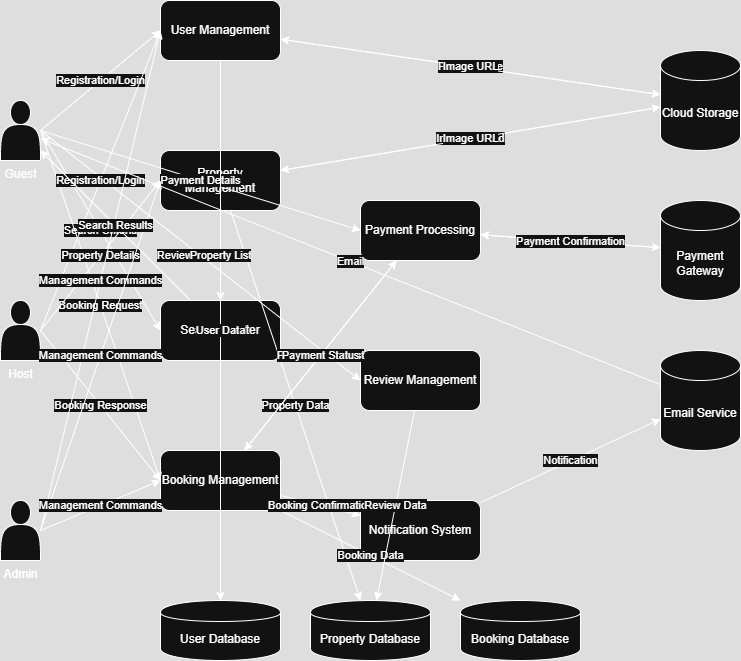

The diagram above was exported from draw.io. Its source (the exported page's mxGraphModel, read from the mxfile embedded in the PNG):
<mxGraphModel dx="856" dy="513" grid="1" gridSize="10" guides="1" tooltips="1" connect="1" arrows="1" fold="1" page="1" pageScale="1" pageWidth="850" pageHeight="1100" math="0" shadow="0">
  <root>
    <mxCell id="0" />
    <mxCell id="1" parent="0" />
    <mxCell id="LgfmdrAEruhT10Qdo7c4-104" value="Guest" style="shape=actor;verticalLabelPosition=bottom;verticalAlign=top;html=1;outlineConnect=0;" vertex="1" parent="1">
      <mxGeometry x="40" y="200" width="40" height="60" as="geometry" />
    </mxCell>
    <mxCell id="LgfmdrAEruhT10Qdo7c4-105" value="Host" style="shape=actor;verticalLabelPosition=bottom;verticalAlign=top;html=1;outlineConnect=0;" vertex="1" parent="1">
      <mxGeometry x="40" y="400" width="40" height="60" as="geometry" />
    </mxCell>
    <mxCell id="LgfmdrAEruhT10Qdo7c4-106" value="Admin" style="shape=actor;verticalLabelPosition=bottom;verticalAlign=top;html=1;outlineConnect=0;" vertex="1" parent="1">
      <mxGeometry x="40" y="600" width="40" height="60" as="geometry" />
    </mxCell>
    <mxCell id="LgfmdrAEruhT10Qdo7c4-107" value="Payment Gateway" style="shape=cylinder3;whiteSpace=wrap;html=1;boundedLbl=1;backgroundOutline=1;size=15;" vertex="1" parent="1">
      <mxGeometry x="700" y="300" width="80" height="100" as="geometry" />
    </mxCell>
    <mxCell id="LgfmdrAEruhT10Qdo7c4-108" value="Email Service" style="shape=cylinder3;whiteSpace=wrap;html=1;boundedLbl=1;backgroundOutline=1;size=15;" vertex="1" parent="1">
      <mxGeometry x="700" y="450" width="80" height="100" as="geometry" />
    </mxCell>
    <mxCell id="LgfmdrAEruhT10Qdo7c4-109" value="Cloud Storage" style="shape=cylinder3;whiteSpace=wrap;html=1;boundedLbl=1;backgroundOutline=1;size=15;" vertex="1" parent="1">
      <mxGeometry x="700" y="150" width="80" height="100" as="geometry" />
    </mxCell>
    <mxCell id="LgfmdrAEruhT10Qdo7c4-110" value="User Management" style="rounded=1;whiteSpace=wrap;html=1;" vertex="1" parent="1">
      <mxGeometry x="200" y="100" width="120" height="60" as="geometry" />
    </mxCell>
    <mxCell id="LgfmdrAEruhT10Qdo7c4-111" value="Property Management" style="rounded=1;whiteSpace=wrap;html=1;" vertex="1" parent="1">
      <mxGeometry x="200" y="250" width="120" height="60" as="geometry" />
    </mxCell>
    <mxCell id="LgfmdrAEruhT10Qdo7c4-112" value="Search &amp; Filter" style="rounded=1;whiteSpace=wrap;html=1;" vertex="1" parent="1">
      <mxGeometry x="200" y="400" width="120" height="60" as="geometry" />
    </mxCell>
    <mxCell id="LgfmdrAEruhT10Qdo7c4-113" value="Booking Management" style="rounded=1;whiteSpace=wrap;html=1;" vertex="1" parent="1">
      <mxGeometry x="200" y="550" width="120" height="60" as="geometry" />
    </mxCell>
    <mxCell id="LgfmdrAEruhT10Qdo7c4-114" value="Payment Processing" style="rounded=1;whiteSpace=wrap;html=1;" vertex="1" parent="1">
      <mxGeometry x="400" y="300" width="120" height="60" as="geometry" />
    </mxCell>
    <mxCell id="LgfmdrAEruhT10Qdo7c4-115" value="Review Management" style="rounded=1;whiteSpace=wrap;html=1;" vertex="1" parent="1">
      <mxGeometry x="400" y="450" width="120" height="60" as="geometry" />
    </mxCell>
    <mxCell id="LgfmdrAEruhT10Qdo7c4-116" value="Notification System" style="rounded=1;whiteSpace=wrap;html=1;" vertex="1" parent="1">
      <mxGeometry x="400" y="600" width="120" height="60" as="geometry" />
    </mxCell>
    <mxCell id="LgfmdrAEruhT10Qdo7c4-117" value="User Database" style="shape=cylinder;whiteSpace=wrap;html=1;boundedLbl=1;" vertex="1" parent="1">
      <mxGeometry x="200" y="700" width="120" height="60" as="geometry" />
    </mxCell>
    <mxCell id="LgfmdrAEruhT10Qdo7c4-118" value="Property Database" style="shape=cylinder;whiteSpace=wrap;html=1;boundedLbl=1;" vertex="1" parent="1">
      <mxGeometry x="350" y="700" width="120" height="60" as="geometry" />
    </mxCell>
    <mxCell id="LgfmdrAEruhT10Qdo7c4-119" value="Booking Database" style="shape=cylinder;whiteSpace=wrap;html=1;boundedLbl=1;" vertex="1" parent="1">
      <mxGeometry x="500" y="700" width="120" height="60" as="geometry" />
    </mxCell>
    <mxCell id="LgfmdrAEruhT10Qdo7c4-120" value="Registration/Login" style="endArrow=classic;html=1;entryX=0;entryY=0.5;exitX=1;exitY=0.5;" edge="1" parent="1" source="LgfmdrAEruhT10Qdo7c4-104" target="LgfmdrAEruhT10Qdo7c4-110">
      <mxGeometry relative="1" as="geometry" />
    </mxCell>
    <mxCell id="LgfmdrAEruhT10Qdo7c4-121" value="Search Criteria" style="endArrow=classic;html=1;entryX=0;entryY=0.5;exitX=1;exitY=0.5;" edge="1" parent="1" source="LgfmdrAEruhT10Qdo7c4-104" target="LgfmdrAEruhT10Qdo7c4-112">
      <mxGeometry relative="1" as="geometry" />
    </mxCell>
    <mxCell id="LgfmdrAEruhT10Qdo7c4-122" value="Booking Request" style="endArrow=classic;html=1;entryX=0;entryY=0.5;exitX=1;exitY=0.5;" edge="1" parent="1" source="LgfmdrAEruhT10Qdo7c4-104" target="LgfmdrAEruhT10Qdo7c4-113">
      <mxGeometry relative="1" as="geometry" />
    </mxCell>
    <mxCell id="LgfmdrAEruhT10Qdo7c4-123" value="Payment Details" style="endArrow=classic;html=1;entryX=0;entryY=0.5;exitX=1;exitY=0.5;" edge="1" parent="1" source="LgfmdrAEruhT10Qdo7c4-104" target="LgfmdrAEruhT10Qdo7c4-114">
      <mxGeometry relative="1" as="geometry" />
    </mxCell>
    <mxCell id="LgfmdrAEruhT10Qdo7c4-124" value="Review/Feedback" style="endArrow=classic;html=1;entryX=0;entryY=0.5;exitX=1;exitY=0.5;" edge="1" parent="1" source="LgfmdrAEruhT10Qdo7c4-104" target="LgfmdrAEruhT10Qdo7c4-115">
      <mxGeometry relative="1" as="geometry" />
    </mxCell>
    <mxCell id="LgfmdrAEruhT10Qdo7c4-125" value="Registration/Login" style="endArrow=classic;html=1;entryX=0;entryY=0.5;exitX=1;exitY=0.5;" edge="1" parent="1" source="LgfmdrAEruhT10Qdo7c4-105" target="LgfmdrAEruhT10Qdo7c4-110">
      <mxGeometry relative="1" as="geometry" />
    </mxCell>
    <mxCell id="LgfmdrAEruhT10Qdo7c4-126" value="Property Details" style="endArrow=classic;html=1;entryX=0;entryY=0.5;exitX=1;exitY=0.5;" edge="1" parent="1" source="LgfmdrAEruhT10Qdo7c4-105" target="LgfmdrAEruhT10Qdo7c4-111">
      <mxGeometry relative="1" as="geometry" />
    </mxCell>
    <mxCell id="LgfmdrAEruhT10Qdo7c4-127" value="Booking Response" style="endArrow=classic;html=1;entryX=0;entryY=0.5;exitX=1;exitY=0.5;" edge="1" parent="1" source="LgfmdrAEruhT10Qdo7c4-105" target="LgfmdrAEruhT10Qdo7c4-113">
      <mxGeometry relative="1" as="geometry" />
    </mxCell>
    <mxCell id="LgfmdrAEruhT10Qdo7c4-128" value="Management Commands" style="endArrow=classic;html=1;entryX=0;entryY=0.5;exitX=1;exitY=0.5;" edge="1" parent="1" source="LgfmdrAEruhT10Qdo7c4-106" target="LgfmdrAEruhT10Qdo7c4-110">
      <mxGeometry relative="1" as="geometry" />
    </mxCell>
    <mxCell id="LgfmdrAEruhT10Qdo7c4-129" value="Management Commands" style="endArrow=classic;html=1;entryX=0;entryY=0.5;exitX=1;exitY=0.5;" edge="1" parent="1" source="LgfmdrAEruhT10Qdo7c4-106" target="LgfmdrAEruhT10Qdo7c4-111">
      <mxGeometry relative="1" as="geometry" />
    </mxCell>
    <mxCell id="LgfmdrAEruhT10Qdo7c4-130" value="Management Commands" style="endArrow=classic;html=1;entryX=0;entryY=0.5;exitX=1;exitY=0.5;" edge="1" parent="1" source="LgfmdrAEruhT10Qdo7c4-106" target="LgfmdrAEruhT10Qdo7c4-113">
      <mxGeometry relative="1" as="geometry" />
    </mxCell>
    <mxCell id="LgfmdrAEruhT10Qdo7c4-131" value="User Data" style="endArrow=classic;html=1;" edge="1" parent="1" source="LgfmdrAEruhT10Qdo7c4-110" target="LgfmdrAEruhT10Qdo7c4-117">
      <mxGeometry relative="1" as="geometry" />
    </mxCell>
    <mxCell id="LgfmdrAEruhT10Qdo7c4-132" value="Property Data" style="endArrow=classic;html=1;" edge="1" parent="1" source="LgfmdrAEruhT10Qdo7c4-111" target="LgfmdrAEruhT10Qdo7c4-118">
      <mxGeometry relative="1" as="geometry" />
    </mxCell>
    <mxCell id="LgfmdrAEruhT10Qdo7c4-133" value="Property List" style="endArrow=classic;html=1;" edge="1" parent="1" source="LgfmdrAEruhT10Qdo7c4-111" target="LgfmdrAEruhT10Qdo7c4-112">
      <mxGeometry relative="1" as="geometry" />
    </mxCell>
    <mxCell id="LgfmdrAEruhT10Qdo7c4-134" value="Search Results" style="endArrow=classic;html=1;" edge="1" parent="1" source="LgfmdrAEruhT10Qdo7c4-112" target="LgfmdrAEruhT10Qdo7c4-104">
      <mxGeometry relative="1" as="geometry" />
    </mxCell>
    <mxCell id="LgfmdrAEruhT10Qdo7c4-135" value="Booking Data" style="endArrow=classic;html=1;" edge="1" parent="1" source="LgfmdrAEruhT10Qdo7c4-113" target="LgfmdrAEruhT10Qdo7c4-119">
      <mxGeometry relative="1" as="geometry" />
    </mxCell>
    <mxCell id="LgfmdrAEruhT10Qdo7c4-136" value="Payment Request" style="endArrow=classic;html=1;" edge="1" parent="1" source="LgfmdrAEruhT10Qdo7c4-113" target="LgfmdrAEruhT10Qdo7c4-114">
      <mxGeometry relative="1" as="geometry" />
    </mxCell>
    <mxCell id="LgfmdrAEruhT10Qdo7c4-137" value="Payment Status" style="endArrow=classic;html=1;" edge="1" parent="1" source="LgfmdrAEruhT10Qdo7c4-114" target="LgfmdrAEruhT10Qdo7c4-113">
      <mxGeometry relative="1" as="geometry" />
    </mxCell>
    <mxCell id="LgfmdrAEruhT10Qdo7c4-138" value="Process Payment" style="endArrow=classic;html=1;" edge="1" parent="1" source="LgfmdrAEruhT10Qdo7c4-114" target="LgfmdrAEruhT10Qdo7c4-107">
      <mxGeometry relative="1" as="geometry" />
    </mxCell>
    <mxCell id="LgfmdrAEruhT10Qdo7c4-139" value="Payment Confirmation" style="endArrow=classic;html=1;" edge="1" parent="1" source="LgfmdrAEruhT10Qdo7c4-107" target="LgfmdrAEruhT10Qdo7c4-114">
      <mxGeometry relative="1" as="geometry" />
    </mxCell>
    <mxCell id="LgfmdrAEruhT10Qdo7c4-140" value="Booking Confirmation" style="endArrow=classic;html=1;" edge="1" parent="1" source="LgfmdrAEruhT10Qdo7c4-113" target="LgfmdrAEruhT10Qdo7c4-116">
      <mxGeometry relative="1" as="geometry" />
    </mxCell>
    <mxCell id="LgfmdrAEruhT10Qdo7c4-141" value="Notification" style="endArrow=classic;html=1;" edge="1" parent="1" source="LgfmdrAEruhT10Qdo7c4-116" target="LgfmdrAEruhT10Qdo7c4-108">
      <mxGeometry relative="1" as="geometry" />
    </mxCell>
    <mxCell id="LgfmdrAEruhT10Qdo7c4-142" value="Email" style="endArrow=classic;html=1;" edge="1" parent="1" source="LgfmdrAEruhT10Qdo7c4-108" target="LgfmdrAEruhT10Qdo7c4-104">
      <mxGeometry relative="1" as="geometry">
        <mxPoint x="240" y="200" as="targetPoint" />
      </mxGeometry>
    </mxCell>
    <mxCell id="LgfmdrAEruhT10Qdo7c4-143" value="Review Data" style="endArrow=classic;html=1;" edge="1" parent="1" source="LgfmdrAEruhT10Qdo7c4-115" target="LgfmdrAEruhT10Qdo7c4-118">
      <mxGeometry relative="1" as="geometry" />
    </mxCell>
    <mxCell id="LgfmdrAEruhT10Qdo7c4-144" value="Image Upload" style="endArrow=classic;html=1;" edge="1" parent="1" source="LgfmdrAEruhT10Qdo7c4-111" target="LgfmdrAEruhT10Qdo7c4-109">
      <mxGeometry relative="1" as="geometry" />
    </mxCell>
    <mxCell id="LgfmdrAEruhT10Qdo7c4-145" value="Image URL" style="endArrow=classic;html=1;" edge="1" parent="1" source="LgfmdrAEruhT10Qdo7c4-109" target="LgfmdrAEruhT10Qdo7c4-111">
      <mxGeometry relative="1" as="geometry" />
    </mxCell>
    <mxCell id="LgfmdrAEruhT10Qdo7c4-146" value="Profile Image" style="endArrow=classic;html=1;" edge="1" parent="1" source="LgfmdrAEruhT10Qdo7c4-110" target="LgfmdrAEruhT10Qdo7c4-109">
      <mxGeometry relative="1" as="geometry" />
    </mxCell>
    <mxCell id="LgfmdrAEruhT10Qdo7c4-147" value="Image URL" style="endArrow=classic;html=1;" edge="1" parent="1" source="LgfmdrAEruhT10Qdo7c4-109" target="LgfmdrAEruhT10Qdo7c4-110">
      <mxGeometry relative="1" as="geometry" />
    </mxCell>
  </root>
</mxGraphModel>